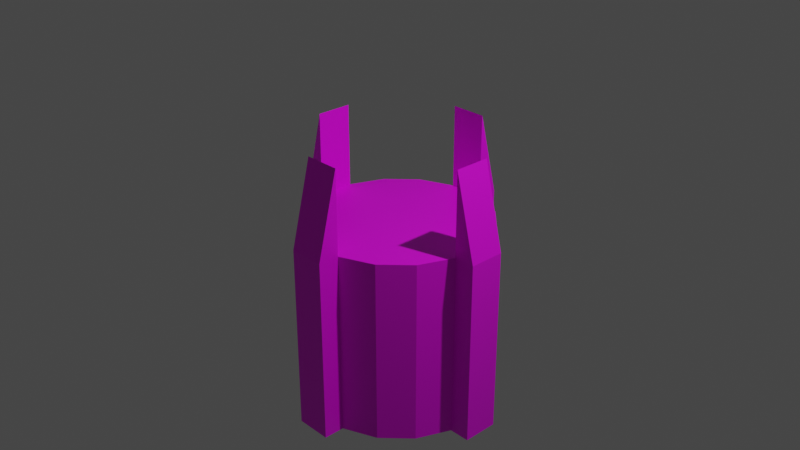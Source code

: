 # Source: arena.blend  (saved by Blender 2.82.7; exported with 4.5.12 LTS)
import bpy
from mathutils import Matrix  # noqa: F401  (used for matrix-valued properties, if any)

bpy.ops.wm.read_factory_settings(use_empty=True)
scene = bpy.context.scene
scene.name = 'Scene'

# ---- collections
col_collection = bpy.data.collections.new('Collection'); scene.collection.children.link(col_collection)

# ---- images (referenced by path relative to the original .blend; pixels are not part of the script)
import os
ASSET_DIR = os.environ.get("B2B_ASSET_DIR", "")  # directory of the original .blend (textures are referenced by path, not embedded)
HERE = os.path.dirname(os.path.abspath(__file__))  # packed textures are extracted next to this script under _unpacked/

def load_image(name, relpath, width, height, colorspace="sRGB"):
    """Load a texture the original file referenced (path relative to the .blend, or extracted next to this script)."""
    p = next((c for c in (os.path.join(HERE, relpath), os.path.join(ASSET_DIR, relpath)) if relpath and os.path.exists(c)), "")
    if p:
        img = bpy.data.images.load(p, check_existing=True)
        img.name = name
    else:  # same state as the original file: an image datablock whose file is absent (Cycles renders it pink)
        img = bpy.data.images.new(name, width, height)
        img.source = "FILE"
        img.filepath = "//" + (relpath or name)
    img.colorspace_settings.name = colorspace
    return img
img_arenafloor_png = load_image('arenaFloor.png', 'textures/arenaFloor.png', 1024, 1024, 'sRGB')

# ---- materials (node trees are filled in below, after node groups)
mat_material_001 = bpy.data.materials.new('Material.001')
mat_material_001.use_transparent_shadow = False

# ---- material node trees
mat_material_001.use_nodes = True; mat_material_001.node_tree.nodes.clear()
_N = mat_material_001.node_tree.nodes; _L = mat_material_001.node_tree.links
n0 = _N.new('ShaderNodeOutputMaterial'); n0.name = 'Material Output'; n0.location = (300, 300)
n1 = _N.new('ShaderNodeBsdfPrincipled'); n1.name = 'Principled BSDF'; n1.location = (10, 300)
n1.distribution = 'GGX'
n1.subsurface_method = 'BURLEY'
n1.inputs[3].default_value = 1.45
n1.inputs[27].default_value = (0.0, 0.0, 0.0, 1.0)
n1.inputs[28].default_value = 1.0
n2 = _N.new('ShaderNodeTexImage'); n2.name = 'Image Texture'; n2.location = (-372, 269)
n2.image = img_arenafloor_png
_L.new(n1.outputs[0], n0.inputs[0])
_L.new(n2.outputs[0], n1.inputs[0])
n0.is_active_output = True

# ---- world
world_world = bpy.data.worlds.new('World'); scene.world = world_world
world_world.use_nodes = True; world_world.node_tree.nodes.clear()
_N = world_world.node_tree.nodes; _L = world_world.node_tree.links
n0 = _N.new('ShaderNodeOutputWorld'); n0.name = 'World Output'; n0.location = (300, 300)
n1 = _N.new('ShaderNodeBackground'); n1.name = 'Background'; n1.location = (10, 300)
n1.inputs[0].default_value = (0.05088, 0.05088, 0.05088, 1.0)
_L.new(n1.outputs[0], n0.inputs[0])
n0.is_active_output = True
world_world.color = (0.05088, 0.05088, 0.05088)
world_world.use_sun_shadow = False
world_world.sun_shadow_jitter_overblur = 0.0

# ---- cameras
cam_camera = bpy.data.cameras.new('Camera')
cam_camera.clip_end = 100.0
cam_camera.ortho_scale = 7.314

# ---- lights
light_light = bpy.data.lights.new('Light', 'POINT')
light_light.transmission_factor = 0.0
light_light.energy = 1000.0
light_light.shadow_soft_size = 0.1
light_light.shadow_maximum_resolution = 0.006
light_light.use_absolute_resolution = True

# ---- meshes
me_cylinder_002 = bpy.data.meshes.new('Cylinder.002')
me_cylinder_002.from_pydata([(0.0, 1.0, -1.0), (0.0, 1.0, 1.0), (0.3827, 0.9239, -1.0), (0.3827, 0.9239, 1.0), (0.7071, 0.7071, -1.0), (0.7071, 0.7071, 1.0), (0.9239, 0.3827, -1.0), (0.9239, 0.3827, 1.0), (1.0, -4.371e-08, -1.0), (1.0, -4.371e-08, 1.0), (0.9239, -0.3827, -1.0), (0.9239, -0.3827, 1.0), (0.7071, -0.7071, -1.0), (0.7071, -0.7071, 1.0), (0.3827, -0.9239, -1.0), (0.3827, -0.9239, 1.0), (1.51e-07, -1.0, -1.0), (1.51e-07, -1.0, 1.0), (-0.3827, -0.9239, -1.0), (-0.3827, -0.9239, 1.0), (-0.7071, -0.7071, -1.0), (-0.7071, -0.7071, 1.0), (-0.9239, -0.3827, -1.0), (-0.9239, -0.3827, 1.0), (-1.0, 1.192e-08, -1.0), (-1.0, 1.192e-08, 1.0), (-0.9239, 0.3827, -1.0), (-0.9239, 0.3827, 1.0), (-0.7071, 0.7071, -1.0), (-0.7071, 0.7071, 1.0), (-0.3827, 0.9239, -1.0), (-0.3827, 0.9239, 1.0), (0.0, 1.0, -1.0), (0.0, 1.0, 1.91), (0.9239, 0.3827, 1.91), (0.9239, 0.3827, -1.0), (1.0, -4.371e-08, -1.0), (1.0, -4.371e-08, 1.91), (0.3827, -0.9239, 1.91), (0.3827, -0.9239, -1.0), (1.51e-07, -1.0, -1.0), (1.51e-07, -1.0, 1.91), (-0.9239, -0.3827, 1.91), (-0.9239, -0.3827, -1.0), (-1.0, 1.192e-08, -1.0), (-1.0, 1.192e-08, 1.91), (-0.3827, 0.9239, 1.91), (-0.3827, 0.9239, -1.0), (-0.04446, 1.224, -1.0), (-0.04446, 1.224, 1.0), (1.147, 0.4271, 1.0), (1.147, 0.4271, -1.0), (1.224, 0.04446, -1.0), (1.224, 0.04446, 1.0), (0.4271, -1.147, 1.0), (0.4271, -1.147, -1.0), (0.04446, -1.224, -1.0), (0.04446, -1.224, 1.0), (-1.147, -0.4271, 1.0), (-1.147, -0.4271, -1.0), (-1.224, -0.04446, -1.0), (-1.224, -0.04446, 1.0), (-0.4271, 1.147, 1.0), (-0.4271, 1.147, -1.0), (-0.9619, -0.1913, 1.0), (0.9619, 0.1913, 1.0), (0.0, -4.47e-08, 1.0), (-0.1913, 0.9619, 1.0), (0.1913, -0.9619, 1.0)], [], [(0, 1, 3, 2), (2, 3, 5, 4), (4, 5, 7, 6), (0, 30, 47, 32), (8, 9, 11, 10), (10, 11, 13, 12), (12, 13, 15, 14), (15, 68, 17, 41, 38), (16, 17, 19, 18), (18, 19, 21, 20), (20, 21, 23, 22), (30, 31, 46, 47), (24, 25, 27, 26), (26, 27, 29, 28), (3, 1, 67, 66, 65, 7, 5), (28, 29, 31, 30), (16, 14, 39, 40), (0, 2, 4, 6, 8, 10, 12, 14, 16, 18, 20, 22, 24, 26, 28, 30), (39, 38, 54, 55), (45, 44, 60, 61), (37, 36, 52, 53), (42, 45, 61, 58), (6, 7, 34, 35), (17, 16, 40, 41), (1, 0, 32, 33), (31, 67, 1, 33, 46), (8, 6, 35, 36), (22, 23, 42, 43), (7, 65, 9, 37, 34), (24, 22, 43, 44), (9, 8, 36, 37), (23, 64, 25, 45, 42), (14, 15, 38, 39), (25, 24, 44, 45), (51, 50, 53, 52), (55, 54, 57, 56), (59, 58, 61, 60), (63, 62, 49, 48), (47, 46, 62, 63), (40, 39, 55, 56), (32, 47, 63, 48), (38, 41, 57, 54), (33, 32, 48, 49), (46, 33, 49, 62), (41, 40, 56, 57), (35, 34, 50, 51), (43, 42, 58, 59), (36, 35, 51, 52), (44, 43, 59, 60), (34, 37, 53, 50), (65, 66, 68, 15, 13, 11, 9), (68, 66, 64, 23, 21, 19, 17), (66, 67, 31, 29, 27, 25, 64)])
_uv = me_cylinder_002.uv_layers.new(name='UVMap')
_uv.uv.foreach_set('vector', [1.0, 0.5, 1.0, 1.0, 0.9375, 1.0, 0.9375, 0.5, 0.9375, 0.5, 0.9375, 1.0, 0.875, 1.0, 0.875, 0.5, 0.875, 0.5, 0.875, 1.0, 0.8125, 1.0, 0.8125, 0.5, 0.75, 0.49, 0.6582, 0.4717, 0.6582, 0.4717, 0.75, 0.49, 0.75, 0.5, 0.75, 1.0, 0.6875, 1.0, 0.6875, 0.5, 0.6875, 0.5, 0.6875, 1.0, 0.625, 1.0, 0.625, 0.5, 0.625, 0.5, 0.625, 1.0, 0.5625, 1.0, 0.5625, 0.5, 0.5843, 0.01003, 0.6025, 0.0725, 0.6503, 0.1434, 0.1178, 0.6326, 0.00542, 0.587, 0.5, 0.5, 0.5, 1.0, 0.4375, 1.0, 0.4375, 0.5, 0.4375, 0.5, 0.4375, 1.0, 0.375, 1.0, 0.375, 0.5, 0.375, 0.5, 0.375, 1.0, 0.3125, 1.0, 0.3125, 0.5, 0.0625, 0.5, 0.0625, 1.0, 0.0625, 1.0, 0.0625, 0.5, 0.25, 0.5, 0.25, 1.0, 0.1875, 1.0, 0.1875, 0.5, 0.1875, 0.5, 0.1875, 1.0, 0.125, 1.0, 0.125, 0.5, 0.4335, 0.1521, 0.8011, -0.0001526, 1.0, -0.0001523, 1.0, 1.0, -0.0001526, 1.0, -0.0001526, 0.8011, 0.1521, 0.4335, 0.125, 0.5, 0.125, 1.0, 0.0625, 1.0, 0.0625, 0.5, 0.75, 0.01, 0.8418, 0.02827, 0.8418, 0.02827, 0.75, 0.01, 0.75, 0.49, 0.8418, 0.4717, 0.9197, 0.4197, 0.9717, 0.3418, 0.99, 0.25, 0.9717, 0.1582, 0.9197, 0.08029, 0.8418, 0.02827, 0.75, 0.01, 0.6582, 0.02827, 0.5803, 0.08029, 0.5283, 0.1582, 0.51, 0.25, 0.5283, 0.3418, 0.5803, 0.4197, 0.6582, 0.4717, 0.4722, 0.0002238, 0.4722, 0.9998, 0.3939, 0.6872, 0.3939, 0.0002238, 0.1577, 0.9998, 0.1577, 0.0002238, 0.236, 0.0002238, 0.236, 0.6872, 0.1572, 0.0002238, 0.1572, 0.9998, 0.07895, 0.9998, 0.07896, 0.3128, 0.02827, 0.1582, 0.01, 0.25, 0.01, 0.25, 0.02827, 0.1582, 0.8125, 0.5, 0.8125, 1.0, 0.8125, 1.0, 0.8125, 0.5, 0.5, 1.0, 0.5, 0.5, 0.5, 0.5, 0.5, 1.0, 1.0, 1.0, 1.0, 0.5, 1.0, 0.5, 1.0, 1.0, 0.5843, 0.01003, 0.6025, 0.0725, 0.6503, 0.1434, 0.1178, 0.6326, 0.00542, 0.587, 0.99, 0.25, 0.9717, 0.3418, 0.9717, 0.3418, 0.99, 0.25, 0.3125, 0.5, 0.3125, 1.0, 0.3125, 1.0, 0.3125, 0.5, 0.5843, 0.01003, 0.6025, 0.0725, 0.6503, 0.1434, 0.1178, 0.6326, 0.00542, 0.587, 0.51, 0.25, 0.5283, 0.1582, 0.5283, 0.1582, 0.51, 0.25, 0.75, 1.0, 0.75, 0.5, 0.75, 0.5, 0.75, 1.0, 0.5843, 0.01003, 0.6025, 0.0725, 0.6503, 0.1434, 0.1178, 0.6326, 0.00542, 0.587, 0.5625, 0.5, 0.5625, 1.0, 0.5625, 1.0, 0.5625, 0.5, 0.25, 1.0, 0.25, 0.5, 0.25, 0.5, 0.25, 1.0, 0.8125, 0.5, 0.8125, 1.0, 0.75, 1.0, 0.75, 0.5, 0.5625, 0.5, 0.5625, 1.0, 0.5, 1.0, 0.5, 0.5, 0.3125, 0.5, 0.3125, 1.0, 0.25, 1.0, 0.25, 0.5, 0.0625, 0.5, 0.0625, 1.0, 0.0, 1.0, 0.0, 0.5, 0.5513, 0.9998, 0.5513, 0.0002238, 0.6296, 0.3128, 0.6296, 0.9998, 0.75, 0.01, 0.8418, 0.02827, 0.8418, 0.02827, 0.75, 0.01, 0.75, 0.49, 0.6582, 0.4717, 0.6582, 0.4717, 0.75, 0.49, 0.3418, 0.02827, 0.25, 0.01, 0.25, 0.01, 0.3418, 0.02827, 0.07851, 0.0002238, 0.07851, 0.9998, 0.0002238, 0.9998, 0.0002239, 0.3128, 0.1582, 0.4717, 0.25, 0.49, 0.25, 0.49, 0.1582, 0.4717, 0.2364, 0.9998, 0.2364, 0.0002238, 0.3147, 0.0002238, 0.3147, 0.6872, 0.5509, 0.0002238, 0.5509, 0.9998, 0.4726, 0.6872, 0.4726, 0.0002238, 0.3934, 0.0002238, 0.3934, 0.9998, 0.3151, 0.6872, 0.3151, 0.0002238, 0.99, 0.25, 0.9717, 0.3418, 0.9717, 0.3418, 0.99, 0.25, 0.51, 0.25, 0.5283, 0.1582, 0.5283, 0.1582, 0.51, 0.25, 0.4717, 0.3418, 0.49, 0.25, 0.49, 0.25, 0.4717, 0.3418, 1.0, -0.0001525, 1.0, 1.0, -0.0001525, 1.0, -0.0001523, 0.8011, 0.1521, 0.4335, 0.4335, 0.1521, 0.8011, -0.0001525, 1.0, -0.0001523, 1.0, 1.0, -0.0001523, 1.0, -0.0001525, 0.8011, 0.1521, 0.4335, 0.4335, 0.1521, 0.8011, -0.0001525, 1.0, 1.0, -0.0001524, 1.0, -0.0001526, 0.8011, 0.1521, 0.4335, 0.4335, 0.1521, 0.8011, -0.0001522, 1.0, -0.0001522])
me_cylinder_002.materials.append(mat_material_001)
me_cylinder_002.use_remesh_fix_poles = True
me_cylinder_002.use_remesh_preserve_attributes = False
me_cylinder_002.use_mirror_vertex_groups = False
me_cylinder_002.update()

# ---- objects
ob_light = bpy.data.objects.new('Light', light_light)
ob_camera = bpy.data.objects.new('Camera', cam_camera)
ob_cylinder = bpy.data.objects.new('Cylinder', me_cylinder_002)

# ---- transforms, parenting, visibility, modifiers, constraints
ob_light.location = (4.076, 1.005, 5.904)
ob_light.rotation_euler = (0.6503, 0.05522, 1.866)
ob_light.lock_rotations_4d = False
ob_light.empty_display_type = 'ARROWS'
ob_light.color = (0.0, 0.0, 0.0, 0.0)
ob_light.lineart.crease_threshold = 0.0
ob_camera.location = (7.359, -6.926, 4.958)
ob_camera.rotation_euler = (1.109, 0.0, 0.8149)
ob_camera.lock_rotations_4d = False
ob_camera.empty_display_type = 'ARROWS'
ob_camera.color = (0.0, 0.0, 0.0, 0.0)
ob_camera.display_type = 'WIRE'
ob_camera.lineart.crease_threshold = 0.0
ob_cylinder.location = (0.0, 0.0, -1.0)
ob_cylinder.rotation_euler = (0.0, 0.0, -0.1963)
ob_cylinder.lineart.crease_threshold = 0.0

# ---- collection membership
col_collection.objects.link(ob_light)
col_collection.objects.link(ob_camera)
col_collection.objects.link(ob_cylinder)

# ---- scene / render settings (as saved in the file)
scene.camera = ob_camera
scene.frame_start = 1; scene.frame_end = 250; scene.frame_set(69)
scene.render.engine = 'BLENDER_EEVEE_NEXT'
scene.cycles.use_denoising = False
scene.cycles.samples = 128
scene.cycles.sampling_pattern = 'TABULATED_SOBOL'
scene.cycles.use_adaptive_sampling = False
scene.cycles.use_light_tree = False
scene.view_settings.view_transform = 'Filmic'
bpy.context.view_layer.update()
